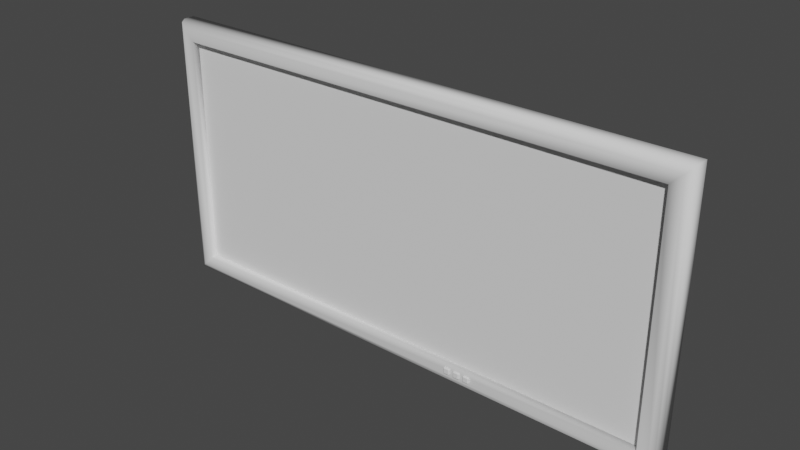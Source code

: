 # Source: Monitor1.blend  (saved by Blender 3.3.6; exported with 4.5.12 LTS)
import bpy
from mathutils import Matrix  # noqa: F401  (used for matrix-valued properties, if any)

bpy.ops.wm.read_factory_settings(use_empty=True)
scene = bpy.context.scene
scene.name = 'Scene'

# ---- collections
col_collection = bpy.data.collections.new('Collection'); scene.collection.children.link(col_collection)

# ---- world
world_world = bpy.data.worlds.new('World'); scene.world = world_world
world_world.use_nodes = True; world_world.node_tree.nodes.clear()
_N = world_world.node_tree.nodes; _L = world_world.node_tree.links
n0 = _N.new('ShaderNodeOutputWorld'); n0.name = 'World Output'; n0.location = (300, 300)
n1 = _N.new('ShaderNodeBackground'); n1.name = 'Background'; n1.location = (10, 300)
n1.inputs[0].default_value = (0.05088, 0.05088, 0.05088, 1.0)
_L.new(n1.outputs[0], n0.inputs[0])
n0.is_active_output = True
world_world.color = (0.05088, 0.05088, 0.05088)
world_world.use_sun_shadow = False
world_world.sun_shadow_jitter_overblur = 0.0

# ---- meshes
me_cube_001 = bpy.data.meshes.new('Cube.001')
me_cube_001.from_pydata([(-1.987, 0.06735, -1.0), (-1.987, 0.06735, 1.0), (1.987, 0.06735, -1.0), (1.987, 0.06735, 1.0), (-1.854, -0.06735, -0.8673), (-1.987, -0.01643, -1.0), (-1.972, -0.05244, -0.9851), (-1.854, -0.06735, 0.8673), (-1.987, -0.01643, 1.0), (-1.972, -0.05244, 0.9851), (1.854, -0.06735, -0.8673), (1.987, -0.01643, -1.0), (1.972, -0.05244, -0.9851), (1.854, -0.06735, 0.8673), (1.987, -0.01643, 1.0), (1.972, -0.05244, 0.9851), (-1.936, -0.06735, -0.9491), (-1.936, -0.06735, 0.9491), (1.936, -0.06735, 0.9491), (1.936, -0.06735, -0.9491), (-1.854, -0.01369, -0.8673), (-1.854, -0.01369, 0.8673), (1.854, -0.01369, 0.8673), (1.854, -0.01369, -0.8673)], [], [(4, 10, 23, 20), (0, 1, 3, 2), (3, 1, 8, 14), (5, 8, 1, 0), (2, 3, 14, 11), (16, 17, 9, 6), (6, 9, 8, 5), (18, 19, 12, 15), (15, 12, 11, 14), (5, 11, 12, 6), (6, 12, 19, 16), (14, 8, 9, 15), (15, 9, 17, 18), (0, 2, 11, 5), (4, 7, 17, 16), (13, 10, 19, 18), (10, 4, 16, 19), (7, 13, 18, 17), (7, 4, 20, 21), (13, 7, 21, 22), (10, 13, 22, 23)])
me_cube_001.polygons.foreach_set('use_smooth', [True] * 21)
_uv = me_cube_001.uv_layers.new(name='UVMap')
_uv.uv.foreach_set('vector', [0.3916, 0.9916, 0.3916, 0.7584, 0.3916, 0.7584, 0.3916, 0.9916, 0.375, 0.25, 0.625, 0.25, 0.625, 0.5, 0.375, 0.5, 0.625, 0.5, 0.875, 0.5, 0.875, 0.6555, 0.625, 0.6555, 0.375, 0.09451, 0.625, 0.09451, 0.625, 0.25, 0.375, 0.25, 0.375, 0.5, 0.625, 0.5, 0.625, 0.6555, 0.375, 0.6555, 0.3814, 0.9968, 0.6186, 0.9968, 0.6231, 1.0, 0.3769, 1.0, 0.3769, 0.0, 0.6231, 0.0, 0.625, 0.09451, 0.375, 0.09451, 0.6186, 0.7532, 0.3814, 0.7532, 0.3769, 0.75, 0.6231, 0.75, 0.6231, 0.75, 0.3769, 0.75, 0.375, 0.6555, 0.625, 0.6555, 0.125, 0.6555, 0.375, 0.6555, 0.3741, 0.75, 0.1259, 0.75, 0.375, 0.9991, 0.375, 0.7509, 0.3814, 0.7532, 0.3814, 0.9968, 0.625, 0.6555, 0.875, 0.6555, 0.8741, 0.75, 0.6259, 0.75, 0.625, 0.7509, 0.625, 0.9991, 0.6186, 0.9968, 0.6186, 0.7532, 0.125, 0.5, 0.375, 0.5, 0.375, 0.6555, 0.125, 0.6555, 0.3916, 0.9916, 0.6084, 0.9916, 0.6186, 0.9968, 0.3814, 0.9968, 0.6084, 0.7584, 0.3916, 0.7584, 0.3814, 0.7532, 0.6186, 0.7532, 0.3916, 0.7584, 0.3916, 0.9916, 0.3814, 0.9968, 0.3814, 0.7532, 0.6084, 0.9916, 0.6084, 0.7584, 0.6186, 0.7532, 0.6186, 0.9968, 0.6084, 0.9916, 0.3916, 0.9916, 0.3916, 0.9916, 0.6084, 0.9916, 0.6084, 0.7584, 0.6084, 0.9916, 0.6084, 0.9916, 0.6084, 0.7584, 0.3916, 0.7584, 0.6084, 0.7584, 0.6084, 0.7584, 0.3916, 0.7584])
me_cube_001.update()
me_cube_002 = bpy.data.meshes.new('Cube.002')
me_cube_002.from_pydata([(-1.854, -0.01369, -0.8673), (-1.854, -0.01369, 0.8673), (1.854, -0.01369, 0.8673), (1.854, -0.01369, -0.8673)], [], [(3, 2, 1, 0)])
_uv = me_cube_002.uv_layers.new(name='UVMap')
_uv.uv.foreach_set('vector', [0.6166, 0.7666, 0.6166, 0.9834, 0.3834, 0.9834, 0.3834, 0.7666])
me_cube_002.update()
me_cube_003 = bpy.data.meshes.new('Cube.003')
me_cube_003.from_pydata([(-0.018, -0.07475, -0.9324), (-0.018, -0.08111, -0.9261), (-0.02436, -0.07475, -0.9261), (-0.018, -0.08111, -0.8901), (-0.018, -0.07475, -0.8837), (-0.02436, -0.07475, -0.8901), (-0.018, -0.03875, -0.9324), (-0.02436, -0.03875, -0.9261), (-0.018, -0.03238, -0.9261), (-0.018, -0.03875, -0.8837), (-0.018, -0.03238, -0.8901), (-0.02436, -0.03875, -0.8901), (0.018, -0.07475, -0.9324), (0.02436, -0.07475, -0.9261), (0.018, -0.08111, -0.9261), (0.018, -0.07475, -0.8837), (0.018, -0.08111, -0.8901), (0.02436, -0.07475, -0.8901), (0.018, -0.03875, -0.9324), (0.018, -0.03238, -0.9261), (0.02436, -0.03875, -0.9261), (0.018, -0.03875, -0.8837), (0.02436, -0.03875, -0.8901), (0.018, -0.03238, -0.8901)], [], [(14, 16, 3, 1), (20, 22, 17, 13), (21, 9, 4, 15), (2, 5, 11, 7), (8, 10, 23, 19), (0, 1, 2), (3, 4, 5), (6, 7, 8), (9, 10, 11), (12, 13, 14), (15, 16, 17), (18, 19, 20), (21, 22, 23), (6, 0, 2, 7), (1, 3, 5, 2), (4, 9, 11, 5), (10, 8, 7, 11), (18, 6, 8, 19), (9, 21, 23, 10), (22, 20, 19, 23), (12, 18, 20, 13), (21, 15, 17, 22), (16, 14, 13, 17), (0, 12, 14, 1), (15, 4, 3, 16), (6, 18, 12, 0)])
_uv = me_cube_003.uv_layers.new(name='UVMap')
_uv.uv.foreach_set('vector', [0.4077, 0.7827, 0.5923, 0.7827, 0.5923, 0.9673, 0.4077, 0.9673, 0.4077, 0.5327, 0.5923, 0.5327, 0.5923, 0.7173, 0.4077, 0.7173, 0.6577, 0.5327, 0.8423, 0.5327, 0.8423, 0.7173, 0.6577, 0.7173, 0.4077, 0.03266, 0.5923, 0.03266, 0.5923, 0.2173, 0.4077, 0.2173, 0.4077, 0.2827, 0.5923, 0.2827, 0.5923, 0.4673, 0.4077, 0.4673, 0.1577, 0.7173, 0.1577, 0.75, 0.125, 0.7173, 0.5923, 0.0, 0.625, 0.03266, 0.5923, 0.03266, 0.1577, 0.5327, 0.125, 0.5327, 0.1577, 0.5, 0.625, 0.2173, 0.5923, 0.25, 0.5923, 0.2173, 0.3423, 0.7173, 0.375, 0.7173, 0.3423, 0.75, 0.625, 0.7827, 0.5923, 0.7827, 0.5923, 0.75, 0.3423, 0.5327, 0.3423, 0.5, 0.375, 0.5327, 0.625, 0.4673, 0.5923, 0.5, 0.5923, 0.4673, 0.1577, 0.5327, 0.1577, 0.7173, 0.125, 0.7173, 0.125, 0.5327, 0.4077, 0.0, 0.5923, 0.0, 0.5923, 0.03266, 0.4077, 0.03266, 0.625, 0.03266, 0.625, 0.2173, 0.5923, 0.2173, 0.5923, 0.03266, 0.5923, 0.2827, 0.4077, 0.2827, 0.4077, 0.2173, 0.5923, 0.2173, 0.3423, 0.5327, 0.1577, 0.5327, 0.1577, 0.5, 0.3423, 0.5, 0.625, 0.2827, 0.625, 0.4673, 0.5923, 0.4673, 0.5923, 0.2827, 0.5923, 0.5327, 0.4077, 0.5327, 0.4077, 0.4673, 0.5923, 0.4673, 0.3423, 0.7173, 0.3423, 0.5327, 0.4077, 0.5327, 0.4077, 0.7173, 0.6577, 0.5327, 0.6577, 0.7173, 0.5923, 0.7173, 0.5923, 0.5327, 0.5923, 0.7827, 0.4077, 0.7827, 0.4077, 0.7173, 0.5923, 0.7173, 0.1577, 0.7173, 0.3423, 0.7173, 0.3423, 0.75, 0.1577, 0.75, 0.625, 0.7827, 0.625, 0.9673, 0.5923, 0.9673, 0.5923, 0.7827, 0.1577, 0.5327, 0.3423, 0.5327, 0.3423, 0.7173, 0.1577, 0.7173])
me_cube_003.update()
me_cube_004 = bpy.data.meshes.new('Cube.004')
me_cube_004.from_pydata([(-0.018, -0.07475, -0.9324), (-0.018, -0.08111, -0.9261), (-0.02436, -0.07475, -0.9261), (-0.018, -0.08111, -0.8901), (-0.018, -0.07475, -0.8837), (-0.02436, -0.07475, -0.8901), (-0.018, -0.03875, -0.9324), (-0.02436, -0.03875, -0.9261), (-0.018, -0.03238, -0.9261), (-0.018, -0.03875, -0.8837), (-0.018, -0.03238, -0.8901), (-0.02436, -0.03875, -0.8901), (0.018, -0.07475, -0.9324), (0.02436, -0.07475, -0.9261), (0.018, -0.08111, -0.9261), (0.018, -0.07475, -0.8837), (0.018, -0.08111, -0.8901), (0.02436, -0.07475, -0.8901), (0.018, -0.03875, -0.9324), (0.018, -0.03238, -0.9261), (0.02436, -0.03875, -0.9261), (0.018, -0.03875, -0.8837), (0.02436, -0.03875, -0.8901), (0.018, -0.03238, -0.8901)], [], [(14, 16, 3, 1), (20, 22, 17, 13), (21, 9, 4, 15), (2, 5, 11, 7), (8, 10, 23, 19), (0, 1, 2), (3, 4, 5), (6, 7, 8), (9, 10, 11), (12, 13, 14), (15, 16, 17), (18, 19, 20), (21, 22, 23), (6, 0, 2, 7), (1, 3, 5, 2), (4, 9, 11, 5), (10, 8, 7, 11), (18, 6, 8, 19), (9, 21, 23, 10), (22, 20, 19, 23), (12, 18, 20, 13), (21, 15, 17, 22), (16, 14, 13, 17), (0, 12, 14, 1), (15, 4, 3, 16), (6, 18, 12, 0)])
_uv = me_cube_004.uv_layers.new(name='UVMap')
_uv.uv.foreach_set('vector', [0.4077, 0.7827, 0.5923, 0.7827, 0.5923, 0.9673, 0.4077, 0.9673, 0.4077, 0.5327, 0.5923, 0.5327, 0.5923, 0.7173, 0.4077, 0.7173, 0.6577, 0.5327, 0.8423, 0.5327, 0.8423, 0.7173, 0.6577, 0.7173, 0.4077, 0.03266, 0.5923, 0.03266, 0.5923, 0.2173, 0.4077, 0.2173, 0.4077, 0.2827, 0.5923, 0.2827, 0.5923, 0.4673, 0.4077, 0.4673, 0.1577, 0.7173, 0.1577, 0.75, 0.125, 0.7173, 0.5923, 0.0, 0.625, 0.03266, 0.5923, 0.03266, 0.1577, 0.5327, 0.125, 0.5327, 0.1577, 0.5, 0.625, 0.2173, 0.5923, 0.25, 0.5923, 0.2173, 0.3423, 0.7173, 0.375, 0.7173, 0.3423, 0.75, 0.625, 0.7827, 0.5923, 0.7827, 0.5923, 0.75, 0.3423, 0.5327, 0.3423, 0.5, 0.375, 0.5327, 0.625, 0.4673, 0.5923, 0.5, 0.5923, 0.4673, 0.1577, 0.5327, 0.1577, 0.7173, 0.125, 0.7173, 0.125, 0.5327, 0.4077, 0.0, 0.5923, 0.0, 0.5923, 0.03266, 0.4077, 0.03266, 0.625, 0.03266, 0.625, 0.2173, 0.5923, 0.2173, 0.5923, 0.03266, 0.5923, 0.2827, 0.4077, 0.2827, 0.4077, 0.2173, 0.5923, 0.2173, 0.3423, 0.5327, 0.1577, 0.5327, 0.1577, 0.5, 0.3423, 0.5, 0.625, 0.2827, 0.625, 0.4673, 0.5923, 0.4673, 0.5923, 0.2827, 0.5923, 0.5327, 0.4077, 0.5327, 0.4077, 0.4673, 0.5923, 0.4673, 0.3423, 0.7173, 0.3423, 0.5327, 0.4077, 0.5327, 0.4077, 0.7173, 0.6577, 0.5327, 0.6577, 0.7173, 0.5923, 0.7173, 0.5923, 0.5327, 0.5923, 0.7827, 0.4077, 0.7827, 0.4077, 0.7173, 0.5923, 0.7173, 0.1577, 0.7173, 0.3423, 0.7173, 0.3423, 0.75, 0.1577, 0.75, 0.625, 0.7827, 0.625, 0.9673, 0.5923, 0.9673, 0.5923, 0.7827, 0.1577, 0.5327, 0.3423, 0.5327, 0.3423, 0.7173, 0.1577, 0.7173])
me_cube_004.update()
me_cube_005 = bpy.data.meshes.new('Cube.005')
me_cube_005.from_pydata([(-0.018, -0.07475, -0.9324), (-0.018, -0.08111, -0.9261), (-0.02436, -0.07475, -0.9261), (-0.018, -0.08111, -0.8901), (-0.018, -0.07475, -0.8837), (-0.02436, -0.07475, -0.8901), (-0.018, -0.03875, -0.9324), (-0.02436, -0.03875, -0.9261), (-0.018, -0.03238, -0.9261), (-0.018, -0.03875, -0.8837), (-0.018, -0.03238, -0.8901), (-0.02436, -0.03875, -0.8901), (0.018, -0.07475, -0.9324), (0.02436, -0.07475, -0.9261), (0.018, -0.08111, -0.9261), (0.018, -0.07475, -0.8837), (0.018, -0.08111, -0.8901), (0.02436, -0.07475, -0.8901), (0.018, -0.03875, -0.9324), (0.018, -0.03238, -0.9261), (0.02436, -0.03875, -0.9261), (0.018, -0.03875, -0.8837), (0.02436, -0.03875, -0.8901), (0.018, -0.03238, -0.8901)], [], [(14, 16, 3, 1), (20, 22, 17, 13), (21, 9, 4, 15), (2, 5, 11, 7), (8, 10, 23, 19), (0, 1, 2), (3, 4, 5), (6, 7, 8), (9, 10, 11), (12, 13, 14), (15, 16, 17), (18, 19, 20), (21, 22, 23), (6, 0, 2, 7), (1, 3, 5, 2), (4, 9, 11, 5), (10, 8, 7, 11), (18, 6, 8, 19), (9, 21, 23, 10), (22, 20, 19, 23), (12, 18, 20, 13), (21, 15, 17, 22), (16, 14, 13, 17), (0, 12, 14, 1), (15, 4, 3, 16), (6, 18, 12, 0)])
_uv = me_cube_005.uv_layers.new(name='UVMap')
_uv.uv.foreach_set('vector', [0.4077, 0.7827, 0.5923, 0.7827, 0.5923, 0.9673, 0.4077, 0.9673, 0.4077, 0.5327, 0.5923, 0.5327, 0.5923, 0.7173, 0.4077, 0.7173, 0.6577, 0.5327, 0.8423, 0.5327, 0.8423, 0.7173, 0.6577, 0.7173, 0.4077, 0.03266, 0.5923, 0.03266, 0.5923, 0.2173, 0.4077, 0.2173, 0.4077, 0.2827, 0.5923, 0.2827, 0.5923, 0.4673, 0.4077, 0.4673, 0.1577, 0.7173, 0.1577, 0.75, 0.125, 0.7173, 0.5923, 0.0, 0.625, 0.03266, 0.5923, 0.03266, 0.1577, 0.5327, 0.125, 0.5327, 0.1577, 0.5, 0.625, 0.2173, 0.5923, 0.25, 0.5923, 0.2173, 0.3423, 0.7173, 0.375, 0.7173, 0.3423, 0.75, 0.625, 0.7827, 0.5923, 0.7827, 0.5923, 0.75, 0.3423, 0.5327, 0.3423, 0.5, 0.375, 0.5327, 0.625, 0.4673, 0.5923, 0.5, 0.5923, 0.4673, 0.1577, 0.5327, 0.1577, 0.7173, 0.125, 0.7173, 0.125, 0.5327, 0.4077, 0.0, 0.5923, 0.0, 0.5923, 0.03266, 0.4077, 0.03266, 0.625, 0.03266, 0.625, 0.2173, 0.5923, 0.2173, 0.5923, 0.03266, 0.5923, 0.2827, 0.4077, 0.2827, 0.4077, 0.2173, 0.5923, 0.2173, 0.3423, 0.5327, 0.1577, 0.5327, 0.1577, 0.5, 0.3423, 0.5, 0.625, 0.2827, 0.625, 0.4673, 0.5923, 0.4673, 0.5923, 0.2827, 0.5923, 0.5327, 0.4077, 0.5327, 0.4077, 0.4673, 0.5923, 0.4673, 0.3423, 0.7173, 0.3423, 0.5327, 0.4077, 0.5327, 0.4077, 0.7173, 0.6577, 0.5327, 0.6577, 0.7173, 0.5923, 0.7173, 0.5923, 0.5327, 0.5923, 0.7827, 0.4077, 0.7827, 0.4077, 0.7173, 0.5923, 0.7173, 0.1577, 0.7173, 0.3423, 0.7173, 0.3423, 0.75, 0.1577, 0.75, 0.625, 0.7827, 0.625, 0.9673, 0.5923, 0.9673, 0.5923, 0.7827, 0.1577, 0.5327, 0.3423, 0.5327, 0.3423, 0.7173, 0.1577, 0.7173])
me_cube_005.update()

# ---- objects
ob_cube = bpy.data.objects.new('Cube', me_cube_001)
ob_cube_001 = bpy.data.objects.new('Cube.001', me_cube_002)
ob_cube_002 = bpy.data.objects.new('Cube.002', me_cube_003)
ob_cube_003 = bpy.data.objects.new('Cube.003', me_cube_004)
ob_cube_004 = bpy.data.objects.new('Cube.004', me_cube_005)

# ---- transforms, parenting, visibility, modifiers, constraints
ob_cube.location = (0.0, 0.0, 0.0)
ob_cube_001.location = (0.0, 0.0, 0.0)
ob_cube_002.location = (0.455, 0.0, 0.0)
ob_cube_003.location = (0.5331, 0.0, 0.0)
ob_cube_004.location = (0.6117, 0.0, 0.0)

# ---- collection membership
col_collection.objects.link(ob_cube)
col_collection.objects.link(ob_cube_001)
col_collection.objects.link(ob_cube_002)
col_collection.objects.link(ob_cube_003)
col_collection.objects.link(ob_cube_004)

# ---- scene / render settings (as saved in the file)
scene.frame_start = 1; scene.frame_end = 250; scene.frame_set(1)
scene.render.engine = 'BLENDER_EEVEE_NEXT'
scene.cycles.sampling_pattern = 'TABULATED_SOBOL'
scene.cycles.use_light_tree = False
scene.view_settings.view_transform = 'Filmic'
bpy.context.view_layer.update()

# ---- added for rendering (the .blend has no active camera and no usable light): camera, sun
cam_auto = bpy.data.cameras.new('AutoCamera')
cam_auto.lens = 50.0
cam_auto.sensor_width = 36.0
cam_auto.clip_end = 1000.0
ob_auto_camera = bpy.data.objects.new('AutoCamera', cam_auto)
scene.collection.objects.link(ob_auto_camera)
ob_auto_camera.location = (4.11785, -4.94831, 3.29428)
ob_auto_camera.rotation_euler = (1.09748, -7.21219e-08, 0.694738)
scene.camera = ob_auto_camera
light_auto_sun = bpy.data.lights.new('AutoSun', 'SUN')
light_auto_sun.energy = 3.0
light_auto_sun.angle = 0.0523599
ob_auto_sun = bpy.data.objects.new('AutoSun', light_auto_sun)
scene.collection.objects.link(ob_auto_sun)
ob_auto_sun.rotation_euler = (0.872665, 0.174533, 0.523599)
bpy.context.view_layer.update()
